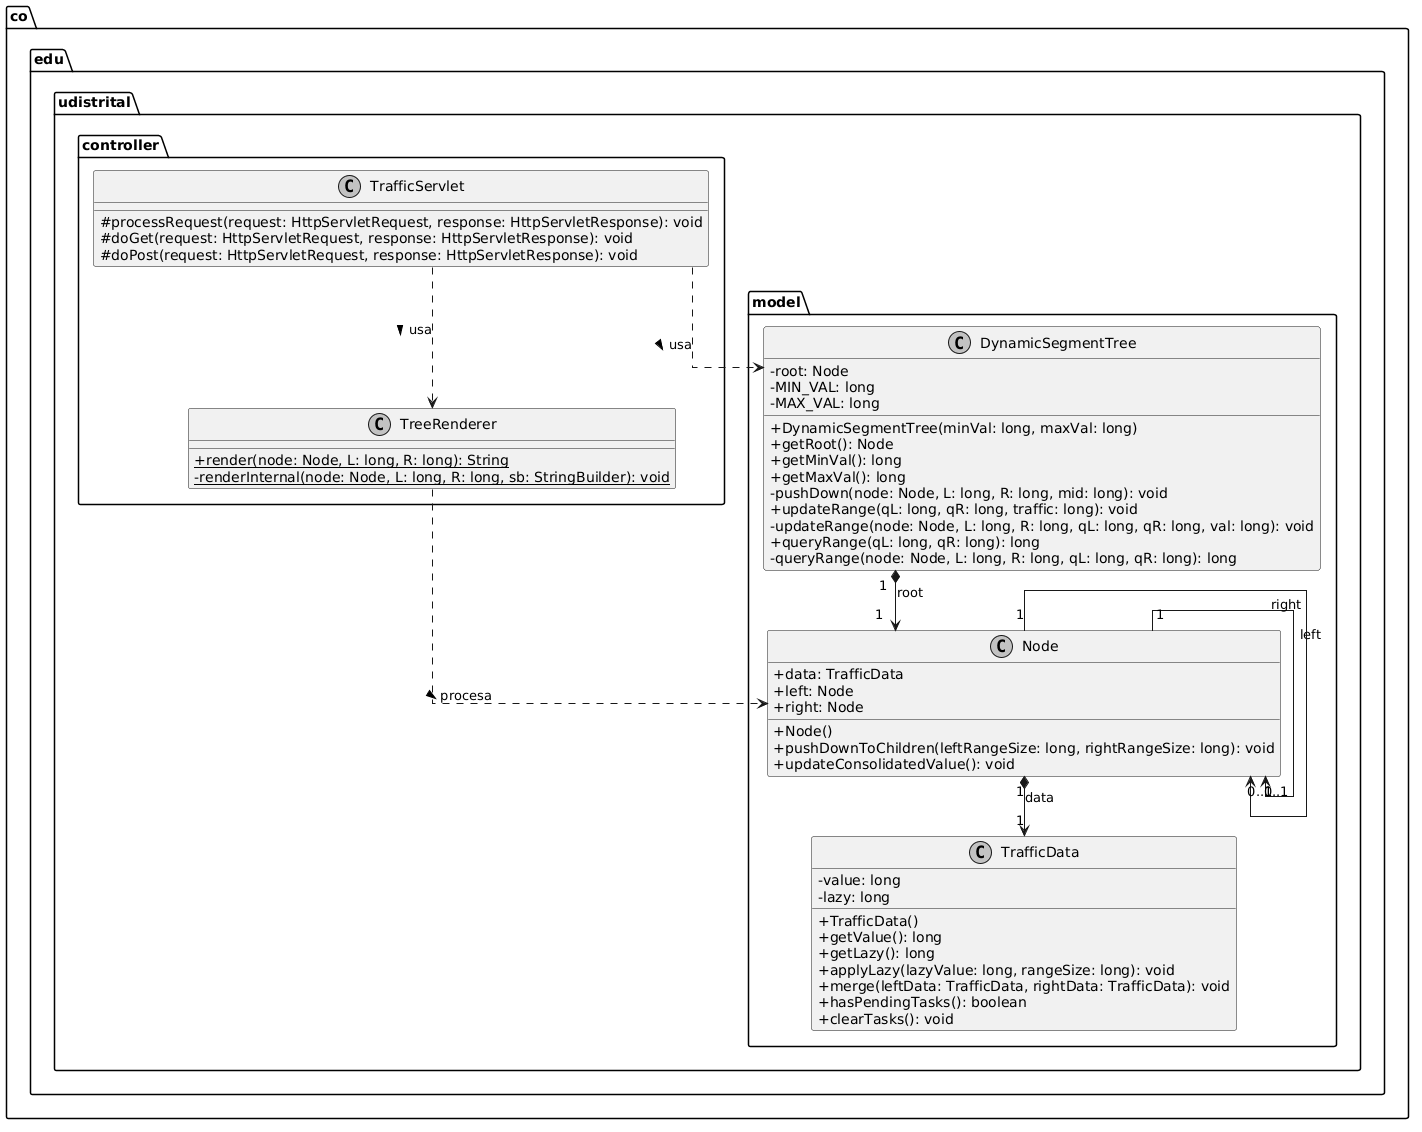

The diagram above was rendered by PlantUML. Its source (embedded in the PNG):
@startuml
' Configuraciones visuales para líneas rectas y ocultar iconos de visibilidad por defecto
skinparam linetype ortho
skinparam classAttributeIconSize 0
skinparam monochrome true
skinparam shadowing false

package "co.edu.udistrital.controller" {
    class TrafficServlet {
        # processRequest(request: HttpServletRequest, response: HttpServletResponse): void
        # doGet(request: HttpServletRequest, response: HttpServletResponse): void
        # doPost(request: HttpServletRequest, response: HttpServletResponse): void
    }

    class TreeRenderer {
        + {static} render(node: Node, L: long, R: long): String
        - {static} renderInternal(node: Node, L: long, R: long, sb: StringBuilder): void
    }
}

package "co.edu.udistrital.model" {
    class DynamicSegmentTree {
        - root: Node
        - MIN_VAL: long
        - MAX_VAL: long
        + DynamicSegmentTree(minVal: long, maxVal: long)
        + getRoot(): Node
        + getMinVal(): long
        + getMaxVal(): long
        - pushDown(node: Node, L: long, R: long, mid: long): void
        + updateRange(qL: long, qR: long, traffic: long): void
        - updateRange(node: Node, L: long, R: long, qL: long, qR: long, val: long): void
        + queryRange(qL: long, qR: long): long
        - queryRange(node: Node, L: long, R: long, qL: long, qR: long): long
    }

    class Node {
        + data: TrafficData
        + left: Node
        + right: Node
        + Node()
        + pushDownToChildren(leftRangeSize: long, rightRangeSize: long): void
        + updateConsolidatedValue(): void
    }

    class TrafficData {
        - value: long
        - lazy: long
        + TrafficData()
        + getValue(): long
        + getLazy(): long
        + applyLazy(lazyValue: long, rangeSize: long): void
        + merge(leftData: TrafficData, rightData: TrafficData): void
        + hasPendingTasks(): boolean
        + clearTasks(): void
    }
}

' Relaciones de dependencia (Uso)
TrafficServlet ..> DynamicSegmentTree : usa >
TrafficServlet ..> TreeRenderer : usa >
TreeRenderer ..> Node : procesa >

' Relaciones de Composición / Agregación
DynamicSegmentTree "1" *--> "1" Node : root
Node "1" *--> "1" TrafficData : data

' Relación de Autoreferencia para los hijos del árbol binario
Node "1" --> "0..1" Node : left
Node "1" --> "0..1" Node : right
@enduml